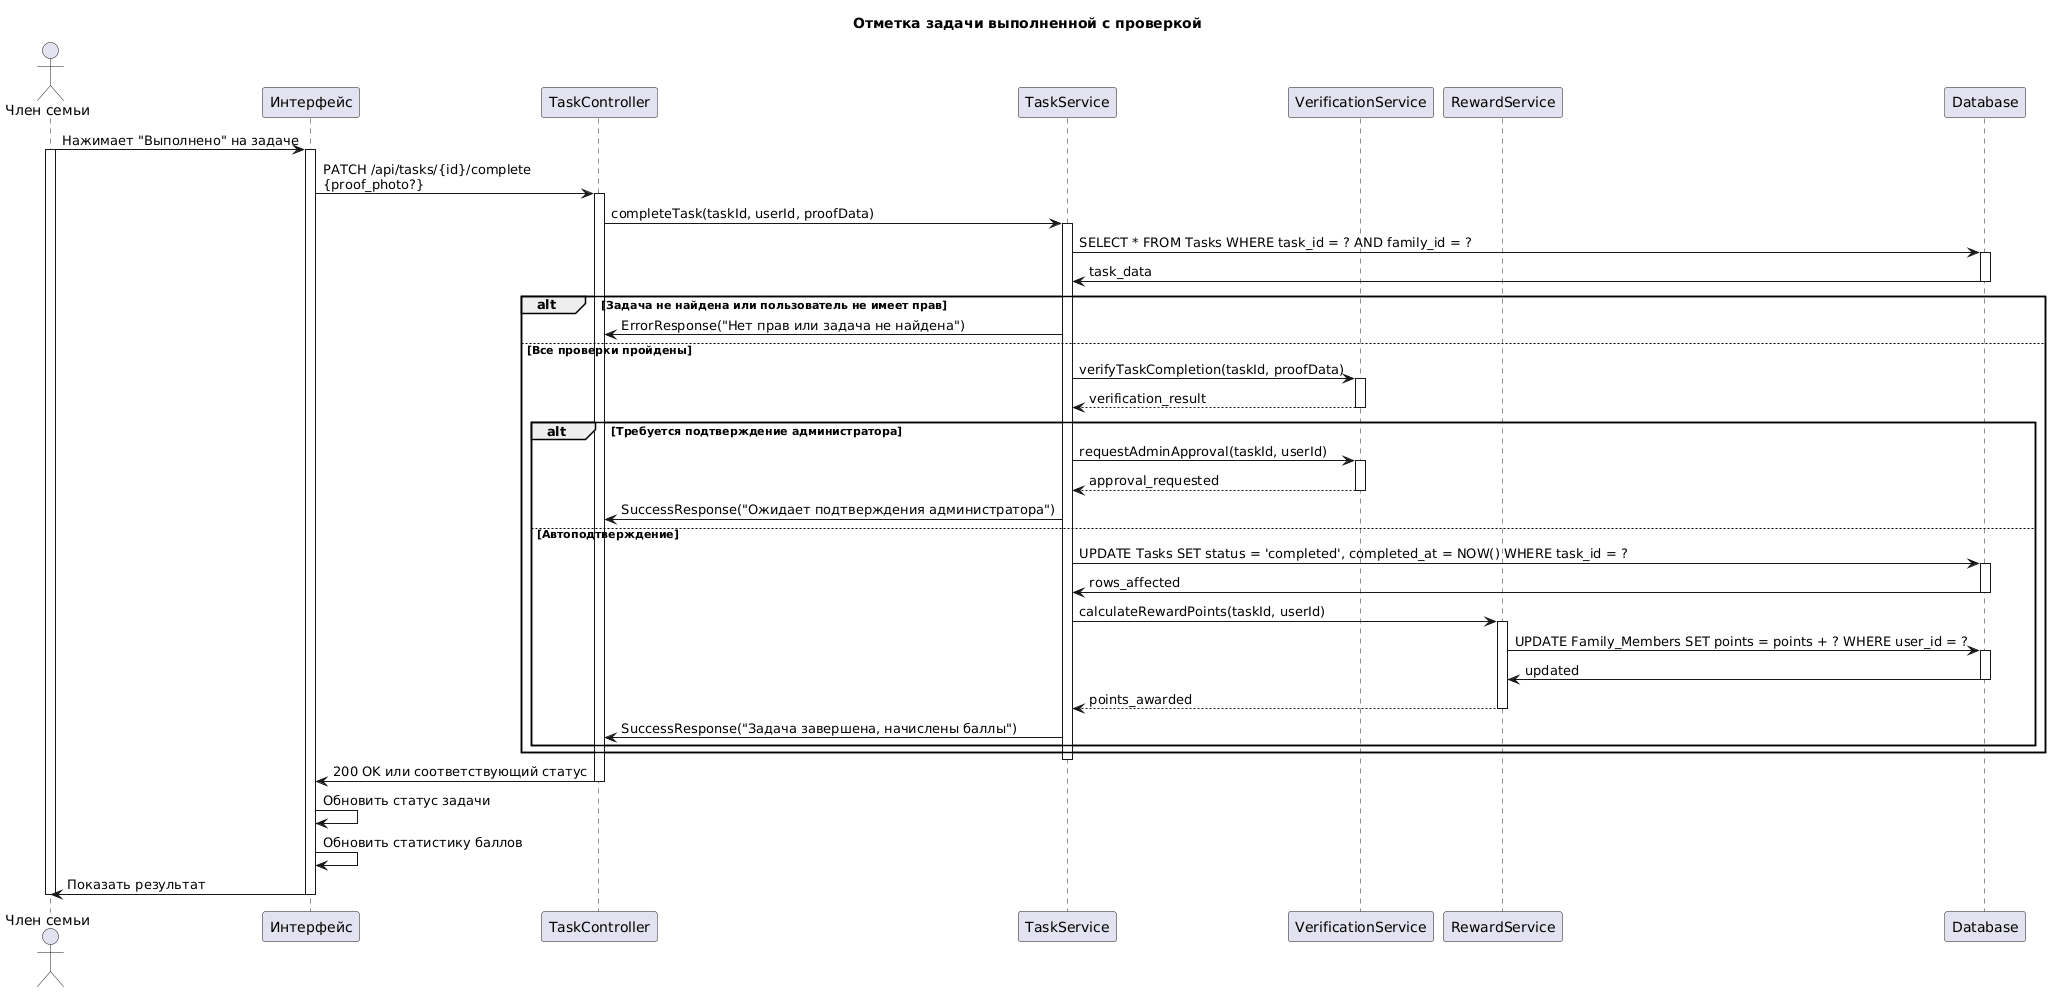

The diagram above was rendered by PlantUML. Its source (embedded in the PNG):
@startuml
title Отметка задачи выполненной с проверкой

actor "Член семьи" as User
participant "Интерфейс" as UI
participant "TaskController" as Controller
participant "TaskService" as Service
participant "VerificationService" as Verify
participant "RewardService" as Reward
participant "Database" as DB

User -> UI: Нажимает "Выполнено" на задаче
activate User
activate UI

UI -> Controller: PATCH /api/tasks/{id}/complete\n{proof_photo?}
activate Controller

Controller -> Service: completeTask(taskId, userId, proofData)
activate Service

Service -> DB: SELECT * FROM Tasks WHERE task_id = ? AND family_id = ?
activate DB
DB -> Service: task_data
deactivate DB

alt Задача не найдена или пользователь не имеет прав
  Service -> Controller: ErrorResponse("Нет прав или задача не найдена")
else Все проверки пройдены
  Service -> Verify: verifyTaskCompletion(taskId, proofData)
  activate Verify
  Verify --> Service: verification_result
  deactivate Verify
  
  alt Требуется подтверждение администратора
    Service -> Verify: requestAdminApproval(taskId, userId)
    activate Verify
    Verify --> Service: approval_requested
    deactivate Verify
    
    Service -> Controller: SuccessResponse("Ожидает подтверждения администратора")
  else Автоподтверждение
    Service -> DB: UPDATE Tasks SET status = 'completed', completed_at = NOW() WHERE task_id = ?
    activate DB
    DB -> Service: rows_affected
    deactivate DB
    
    Service -> Reward: calculateRewardPoints(taskId, userId)
    activate Reward
    Reward -> DB: UPDATE Family_Members SET points = points + ? WHERE user_id = ?
    activate DB
    DB -> Reward: updated
    deactivate DB
    Reward --> Service: points_awarded
    deactivate Reward
    
    Service -> Controller: SuccessResponse("Задача завершена, начислены баллы")
  end
end
deactivate Service

Controller -> UI: 200 OK или соответствующий статус
deactivate Controller

UI -> UI: Обновить статус задачи
UI -> UI: Обновить статистику баллов
UI -> User: Показать результат
deactivate UI
deactivate User
@enduml